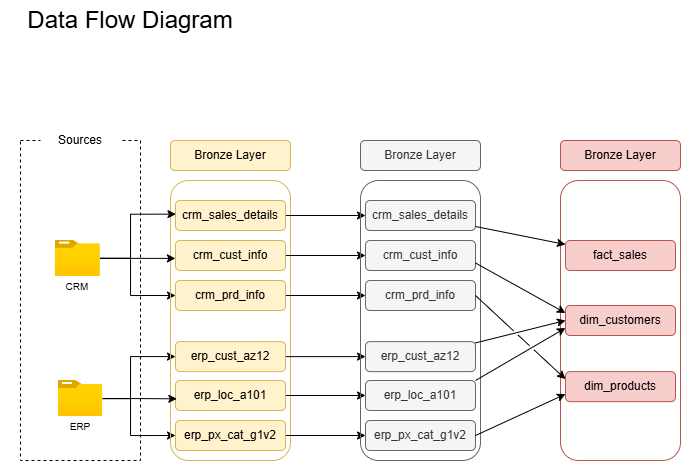

The diagram above was exported from draw.io. Its source (the exported page's mxGraphModel, read from the mxfile embedded in the PNG):
<mxGraphModel dx="985" dy="536" grid="1" gridSize="10" guides="1" tooltips="1" connect="1" arrows="1" fold="1" page="1" pageScale="1" pageWidth="827" pageHeight="1169" math="0" shadow="0">
  <root>
    <mxCell id="0" />
    <mxCell id="1" parent="0" />
    <mxCell id="2jRSJKCXZt8afuLqx8z7-1" value="&lt;font style=&quot;font-size: 24px;&quot;&gt;Data Flow Diagram&lt;/font&gt;" style="rounded=0;whiteSpace=wrap;html=1;fillColor=none;strokeColor=none;" vertex="1" parent="1">
      <mxGeometry x="20" y="20" width="260" height="40" as="geometry" />
    </mxCell>
    <mxCell id="2jRSJKCXZt8afuLqx8z7-2" value="" style="rounded=0;whiteSpace=wrap;html=1;fillColor=none;strokeColor=default;dashed=1;" vertex="1" parent="1">
      <mxGeometry x="40" y="160" width="120" height="320" as="geometry" />
    </mxCell>
    <mxCell id="2jRSJKCXZt8afuLqx8z7-23" style="edgeStyle=orthogonalEdgeStyle;rounded=0;orthogonalLoop=1;jettySize=auto;html=1;entryX=0;entryY=0.5;entryDx=0;entryDy=0;" edge="1" parent="1" source="2jRSJKCXZt8afuLqx8z7-3" target="2jRSJKCXZt8afuLqx8z7-12">
      <mxGeometry relative="1" as="geometry">
        <Array as="points">
          <mxPoint x="150" y="278" />
          <mxPoint x="150" y="315" />
        </Array>
      </mxGeometry>
    </mxCell>
    <mxCell id="2jRSJKCXZt8afuLqx8z7-3" value="" style="image;aspect=fixed;html=1;points=[];align=center;fontSize=12;image=img/lib/azure2/general/Folder_Blank.svg;" vertex="1" parent="1">
      <mxGeometry x="74.75" y="259.59" width="45" height="36.53" as="geometry" />
    </mxCell>
    <mxCell id="2jRSJKCXZt8afuLqx8z7-25" style="edgeStyle=orthogonalEdgeStyle;rounded=0;orthogonalLoop=1;jettySize=auto;html=1;entryX=0;entryY=0.5;entryDx=0;entryDy=0;" edge="1" parent="1" source="2jRSJKCXZt8afuLqx8z7-4" target="2jRSJKCXZt8afuLqx8z7-13">
      <mxGeometry relative="1" as="geometry">
        <Array as="points">
          <mxPoint x="150" y="418" />
          <mxPoint x="150" y="376" />
        </Array>
      </mxGeometry>
    </mxCell>
    <mxCell id="2jRSJKCXZt8afuLqx8z7-26" style="edgeStyle=orthogonalEdgeStyle;rounded=0;orthogonalLoop=1;jettySize=auto;html=1;entryX=0;entryY=0.5;entryDx=0;entryDy=0;" edge="1" parent="1" source="2jRSJKCXZt8afuLqx8z7-4" target="2jRSJKCXZt8afuLqx8z7-15">
      <mxGeometry relative="1" as="geometry">
        <Array as="points">
          <mxPoint x="150" y="418" />
          <mxPoint x="150" y="455" />
        </Array>
      </mxGeometry>
    </mxCell>
    <mxCell id="2jRSJKCXZt8afuLqx8z7-4" value="" style="image;aspect=fixed;html=1;points=[];align=center;fontSize=12;image=img/lib/azure2/general/Folder_Blank.svg;" vertex="1" parent="1">
      <mxGeometry x="77.75" y="400" width="44.5" height="36.12" as="geometry" />
    </mxCell>
    <mxCell id="2jRSJKCXZt8afuLqx8z7-5" value="" style="rounded=1;whiteSpace=wrap;html=1;fillColor=none;strokeColor=#d6b656;" vertex="1" parent="1">
      <mxGeometry x="190" y="200" width="120" height="280" as="geometry" />
    </mxCell>
    <mxCell id="2jRSJKCXZt8afuLqx8z7-6" value="Bronze Layer" style="rounded=1;whiteSpace=wrap;html=1;fillColor=#fff2cc;strokeColor=#d6b656;" vertex="1" parent="1">
      <mxGeometry x="190" y="160" width="120" height="30" as="geometry" />
    </mxCell>
    <mxCell id="2jRSJKCXZt8afuLqx8z7-7" value="Sources" style="rounded=0;whiteSpace=wrap;html=1;fillColor=default;strokeColor=none;" vertex="1" parent="1">
      <mxGeometry x="60" y="150" width="80" height="20" as="geometry" />
    </mxCell>
    <mxCell id="2jRSJKCXZt8afuLqx8z7-8" value="&lt;font style=&quot;font-size: 10px;&quot;&gt;CRM&lt;/font&gt;" style="rounded=0;whiteSpace=wrap;html=1;fillColor=none;strokeColor=none;" vertex="1" parent="1">
      <mxGeometry x="72.25" y="296.12" width="50" height="20" as="geometry" />
    </mxCell>
    <mxCell id="2jRSJKCXZt8afuLqx8z7-9" value="&lt;font style=&quot;font-size: 10px;&quot;&gt;ERP&lt;/font&gt;" style="rounded=0;whiteSpace=wrap;html=1;fillColor=none;strokeColor=none;" vertex="1" parent="1">
      <mxGeometry x="75" y="436.12" width="50" height="20" as="geometry" />
    </mxCell>
    <mxCell id="2jRSJKCXZt8afuLqx8z7-35" style="edgeStyle=orthogonalEdgeStyle;rounded=0;orthogonalLoop=1;jettySize=auto;html=1;" edge="1" parent="1" source="2jRSJKCXZt8afuLqx8z7-10" target="2jRSJKCXZt8afuLqx8z7-29">
      <mxGeometry relative="1" as="geometry" />
    </mxCell>
    <mxCell id="2jRSJKCXZt8afuLqx8z7-10" value="crm_sales_details" style="rounded=1;whiteSpace=wrap;html=1;fillColor=#fff2cc;strokeColor=#d6b656;" vertex="1" parent="1">
      <mxGeometry x="195" y="220" width="110" height="30" as="geometry" />
    </mxCell>
    <mxCell id="2jRSJKCXZt8afuLqx8z7-36" style="edgeStyle=orthogonalEdgeStyle;rounded=0;orthogonalLoop=1;jettySize=auto;html=1;" edge="1" parent="1" source="2jRSJKCXZt8afuLqx8z7-11" target="2jRSJKCXZt8afuLqx8z7-30">
      <mxGeometry relative="1" as="geometry" />
    </mxCell>
    <mxCell id="2jRSJKCXZt8afuLqx8z7-11" value="crm_cust_info" style="rounded=1;whiteSpace=wrap;html=1;fillColor=#fff2cc;strokeColor=#d6b656;" vertex="1" parent="1">
      <mxGeometry x="195" y="260" width="110" height="30" as="geometry" />
    </mxCell>
    <mxCell id="2jRSJKCXZt8afuLqx8z7-37" style="edgeStyle=orthogonalEdgeStyle;rounded=0;orthogonalLoop=1;jettySize=auto;html=1;" edge="1" parent="1" source="2jRSJKCXZt8afuLqx8z7-12" target="2jRSJKCXZt8afuLqx8z7-31">
      <mxGeometry relative="1" as="geometry" />
    </mxCell>
    <mxCell id="2jRSJKCXZt8afuLqx8z7-12" value="crm_prd_info" style="rounded=1;whiteSpace=wrap;html=1;fillColor=#fff2cc;strokeColor=#d6b656;" vertex="1" parent="1">
      <mxGeometry x="195" y="300" width="110" height="30" as="geometry" />
    </mxCell>
    <mxCell id="2jRSJKCXZt8afuLqx8z7-38" style="edgeStyle=orthogonalEdgeStyle;rounded=0;orthogonalLoop=1;jettySize=auto;html=1;" edge="1" parent="1" source="2jRSJKCXZt8afuLqx8z7-13" target="2jRSJKCXZt8afuLqx8z7-32">
      <mxGeometry relative="1" as="geometry" />
    </mxCell>
    <mxCell id="2jRSJKCXZt8afuLqx8z7-13" value="erp_cust_az12" style="rounded=1;whiteSpace=wrap;html=1;fillColor=#fff2cc;strokeColor=#d6b656;" vertex="1" parent="1">
      <mxGeometry x="195" y="361.12" width="110" height="30" as="geometry" />
    </mxCell>
    <mxCell id="2jRSJKCXZt8afuLqx8z7-39" style="edgeStyle=orthogonalEdgeStyle;rounded=0;orthogonalLoop=1;jettySize=auto;html=1;" edge="1" parent="1" source="2jRSJKCXZt8afuLqx8z7-14" target="2jRSJKCXZt8afuLqx8z7-33">
      <mxGeometry relative="1" as="geometry" />
    </mxCell>
    <mxCell id="2jRSJKCXZt8afuLqx8z7-14" value="erp_loc_a101" style="rounded=1;whiteSpace=wrap;html=1;fillColor=#fff2cc;strokeColor=#d6b656;" vertex="1" parent="1">
      <mxGeometry x="195" y="400" width="110" height="30" as="geometry" />
    </mxCell>
    <mxCell id="2jRSJKCXZt8afuLqx8z7-40" style="edgeStyle=orthogonalEdgeStyle;rounded=0;orthogonalLoop=1;jettySize=auto;html=1;" edge="1" parent="1" source="2jRSJKCXZt8afuLqx8z7-15" target="2jRSJKCXZt8afuLqx8z7-34">
      <mxGeometry relative="1" as="geometry" />
    </mxCell>
    <mxCell id="2jRSJKCXZt8afuLqx8z7-15" value="erp_px_cat_g1v2" style="rounded=1;whiteSpace=wrap;html=1;fillColor=#fff2cc;strokeColor=#d6b656;" vertex="1" parent="1">
      <mxGeometry x="195" y="440" width="110" height="30" as="geometry" />
    </mxCell>
    <mxCell id="2jRSJKCXZt8afuLqx8z7-21" style="edgeStyle=orthogonalEdgeStyle;rounded=0;orthogonalLoop=1;jettySize=auto;html=1;entryX=-0.001;entryY=0.597;entryDx=0;entryDy=0;entryPerimeter=0;" edge="1" parent="1" source="2jRSJKCXZt8afuLqx8z7-3" target="2jRSJKCXZt8afuLqx8z7-11">
      <mxGeometry relative="1" as="geometry" />
    </mxCell>
    <mxCell id="2jRSJKCXZt8afuLqx8z7-22" style="edgeStyle=orthogonalEdgeStyle;rounded=0;orthogonalLoop=1;jettySize=auto;html=1;entryX=0.004;entryY=0.455;entryDx=0;entryDy=0;entryPerimeter=0;" edge="1" parent="1" source="2jRSJKCXZt8afuLqx8z7-3" target="2jRSJKCXZt8afuLqx8z7-10">
      <mxGeometry relative="1" as="geometry">
        <Array as="points">
          <mxPoint x="150" y="278" />
          <mxPoint x="150" y="234" />
        </Array>
      </mxGeometry>
    </mxCell>
    <mxCell id="2jRSJKCXZt8afuLqx8z7-24" style="edgeStyle=orthogonalEdgeStyle;rounded=0;orthogonalLoop=1;jettySize=auto;html=1;entryX=0.012;entryY=0.611;entryDx=0;entryDy=0;entryPerimeter=0;" edge="1" parent="1" source="2jRSJKCXZt8afuLqx8z7-4" target="2jRSJKCXZt8afuLqx8z7-14">
      <mxGeometry relative="1" as="geometry" />
    </mxCell>
    <mxCell id="2jRSJKCXZt8afuLqx8z7-27" value="" style="rounded=1;whiteSpace=wrap;html=1;fillColor=none;strokeColor=#666666;fontColor=#333333;" vertex="1" parent="1">
      <mxGeometry x="380" y="200" width="120" height="280" as="geometry" />
    </mxCell>
    <mxCell id="2jRSJKCXZt8afuLqx8z7-28" value="Bronze Layer" style="rounded=1;whiteSpace=wrap;html=1;fillColor=#f5f5f5;strokeColor=#666666;fontColor=#333333;" vertex="1" parent="1">
      <mxGeometry x="380" y="160" width="120" height="30" as="geometry" />
    </mxCell>
    <mxCell id="2jRSJKCXZt8afuLqx8z7-29" value="crm_sales_details" style="rounded=1;whiteSpace=wrap;html=1;fillColor=#f5f5f5;strokeColor=#666666;fontColor=#333333;" vertex="1" parent="1">
      <mxGeometry x="385" y="220" width="110" height="30" as="geometry" />
    </mxCell>
    <mxCell id="2jRSJKCXZt8afuLqx8z7-30" value="crm_cust_info" style="rounded=1;whiteSpace=wrap;html=1;fillColor=#f5f5f5;strokeColor=#666666;fontColor=#333333;" vertex="1" parent="1">
      <mxGeometry x="385" y="260" width="110" height="30" as="geometry" />
    </mxCell>
    <mxCell id="2jRSJKCXZt8afuLqx8z7-31" value="crm_prd_info" style="rounded=1;whiteSpace=wrap;html=1;fillColor=#f5f5f5;strokeColor=#666666;fontColor=#333333;" vertex="1" parent="1">
      <mxGeometry x="385" y="300" width="110" height="30" as="geometry" />
    </mxCell>
    <mxCell id="2jRSJKCXZt8afuLqx8z7-32" value="erp_cust_az12" style="rounded=1;whiteSpace=wrap;html=1;fillColor=#f5f5f5;strokeColor=#666666;fontColor=#333333;" vertex="1" parent="1">
      <mxGeometry x="385" y="361.12" width="110" height="30" as="geometry" />
    </mxCell>
    <mxCell id="2jRSJKCXZt8afuLqx8z7-33" value="erp_loc_a101" style="rounded=1;whiteSpace=wrap;html=1;fillColor=#f5f5f5;strokeColor=#666666;fontColor=#333333;" vertex="1" parent="1">
      <mxGeometry x="385" y="400" width="110" height="30" as="geometry" />
    </mxCell>
    <mxCell id="2jRSJKCXZt8afuLqx8z7-34" value="erp_px_cat_g1v2" style="rounded=1;whiteSpace=wrap;html=1;fillColor=#f5f5f5;strokeColor=#666666;fontColor=#333333;" vertex="1" parent="1">
      <mxGeometry x="385" y="440" width="110" height="30" as="geometry" />
    </mxCell>
    <mxCell id="2jRSJKCXZt8afuLqx8z7-41" value="" style="rounded=1;whiteSpace=wrap;html=1;fillColor=none;strokeColor=#b85450;" vertex="1" parent="1">
      <mxGeometry x="580" y="200" width="120" height="280" as="geometry" />
    </mxCell>
    <mxCell id="2jRSJKCXZt8afuLqx8z7-42" value="Bronze Layer" style="rounded=1;whiteSpace=wrap;html=1;fillColor=#f8cecc;strokeColor=#b85450;" vertex="1" parent="1">
      <mxGeometry x="580" y="160" width="120" height="30" as="geometry" />
    </mxCell>
    <mxCell id="2jRSJKCXZt8afuLqx8z7-43" value="fact_sales" style="rounded=1;whiteSpace=wrap;html=1;fillColor=#f8cecc;strokeColor=#b85450;" vertex="1" parent="1">
      <mxGeometry x="585" y="260" width="110" height="30" as="geometry" />
    </mxCell>
    <mxCell id="2jRSJKCXZt8afuLqx8z7-44" value="dim_customers" style="rounded=1;whiteSpace=wrap;html=1;fillColor=#f8cecc;strokeColor=#b85450;" vertex="1" parent="1">
      <mxGeometry x="585" y="325" width="110" height="30" as="geometry" />
    </mxCell>
    <mxCell id="2jRSJKCXZt8afuLqx8z7-45" value="dim_products" style="rounded=1;whiteSpace=wrap;html=1;fillColor=#f8cecc;strokeColor=#b85450;" vertex="1" parent="1">
      <mxGeometry x="585" y="391.12" width="110" height="30" as="geometry" />
    </mxCell>
    <mxCell id="2jRSJKCXZt8afuLqx8z7-50" value="" style="endArrow=classic;html=1;rounded=0;jumpStyle=gap;" edge="1" parent="1" source="2jRSJKCXZt8afuLqx8z7-29" target="2jRSJKCXZt8afuLqx8z7-43">
      <mxGeometry width="50" height="50" relative="1" as="geometry">
        <mxPoint x="480" y="270" as="sourcePoint" />
        <mxPoint x="530" y="220" as="targetPoint" />
      </mxGeometry>
    </mxCell>
    <mxCell id="2jRSJKCXZt8afuLqx8z7-52" value="" style="endArrow=classic;html=1;rounded=0;entryX=0;entryY=0.5;entryDx=0;entryDy=0;jumpStyle=gap;" edge="1" parent="1" source="2jRSJKCXZt8afuLqx8z7-32" target="2jRSJKCXZt8afuLqx8z7-44">
      <mxGeometry width="50" height="50" relative="1" as="geometry">
        <mxPoint x="490" y="290" as="sourcePoint" />
        <mxPoint x="580" y="308" as="targetPoint" />
      </mxGeometry>
    </mxCell>
    <mxCell id="2jRSJKCXZt8afuLqx8z7-53" value="" style="endArrow=classic;html=1;rounded=0;entryX=0;entryY=0.75;entryDx=0;entryDy=0;exitX=1;exitY=0;exitDx=0;exitDy=0;jumpStyle=gap;" edge="1" parent="1" source="2jRSJKCXZt8afuLqx8z7-33" target="2jRSJKCXZt8afuLqx8z7-44">
      <mxGeometry width="50" height="50" relative="1" as="geometry">
        <mxPoint x="500" y="390.7" as="sourcePoint" />
        <mxPoint x="590" y="368.7" as="targetPoint" />
      </mxGeometry>
    </mxCell>
    <mxCell id="2jRSJKCXZt8afuLqx8z7-54" value="" style="endArrow=classic;html=1;rounded=0;entryX=0;entryY=0.25;entryDx=0;entryDy=0;exitX=1;exitY=0.75;exitDx=0;exitDy=0;jumpStyle=gap;" edge="1" parent="1" source="2jRSJKCXZt8afuLqx8z7-30" target="2jRSJKCXZt8afuLqx8z7-44">
      <mxGeometry width="50" height="50" relative="1" as="geometry">
        <mxPoint x="495" y="324.58" as="sourcePoint" />
        <mxPoint x="585" y="302.58" as="targetPoint" />
      </mxGeometry>
    </mxCell>
    <mxCell id="2jRSJKCXZt8afuLqx8z7-55" value="" style="endArrow=classic;html=1;rounded=0;entryX=0;entryY=0.25;entryDx=0;entryDy=0;exitX=1;exitY=0.5;exitDx=0;exitDy=0;jumpStyle=gap;" edge="1" parent="1" source="2jRSJKCXZt8afuLqx8z7-31" target="2jRSJKCXZt8afuLqx8z7-45">
      <mxGeometry width="50" height="50" relative="1" as="geometry">
        <mxPoint x="490" y="361.62" as="sourcePoint" />
        <mxPoint x="580" y="411.62" as="targetPoint" />
      </mxGeometry>
    </mxCell>
    <mxCell id="2jRSJKCXZt8afuLqx8z7-57" value="" style="endArrow=classic;html=1;rounded=0;entryX=0;entryY=0.75;entryDx=0;entryDy=0;exitX=1;exitY=0.5;exitDx=0;exitDy=0;jumpStyle=gap;" edge="1" parent="1" source="2jRSJKCXZt8afuLqx8z7-34" target="2jRSJKCXZt8afuLqx8z7-45">
      <mxGeometry width="50" height="50" relative="1" as="geometry">
        <mxPoint x="490" y="352.5" as="sourcePoint" />
        <mxPoint x="580" y="436.5" as="targetPoint" />
      </mxGeometry>
    </mxCell>
  </root>
</mxGraphModel>